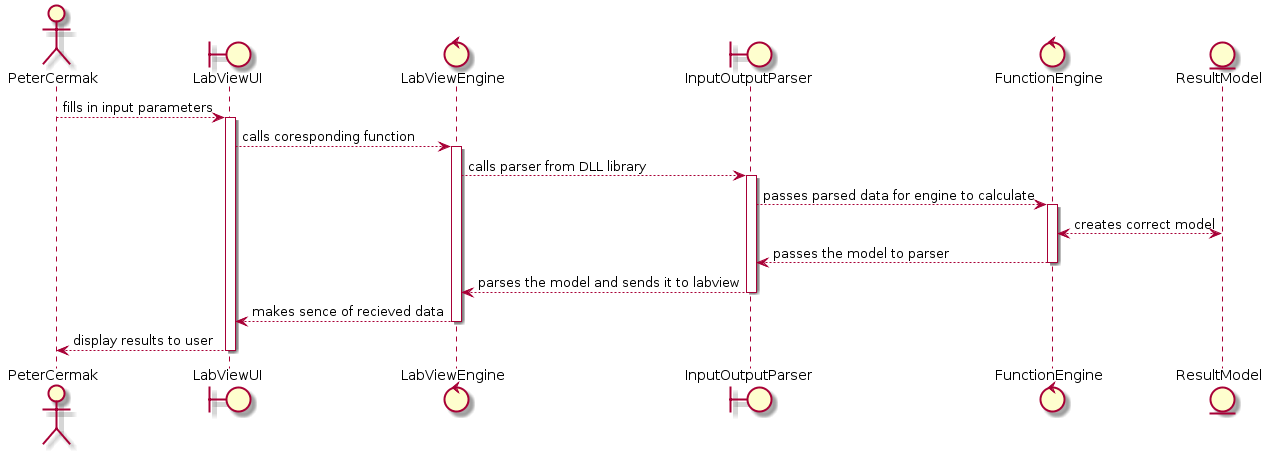

The diagram above was rendered by PlantUML. Its source (embedded in the PNG):
@startuml
actor PeterCermak as PC
boundary LabViewUI as LUI
control LabViewEngine as LVE
boundary InputOutputParser as IOP
control FunctionEngine as FE
entity ResultModel as RM

PC --> LUI: fills in input parameters
activate LUI
LUI --> LVE: calls coresponding function
activate LVE
LVE --> IOP: calls parser from DLL library
activate IOP
IOP --> FE: passes parsed data for engine to calculate
activate FE
FE <--> RM: creates correct model

IOP <-- FE: passes the model to parser
deactivate FE

LVE <-- IOP: parses the model and sends it to labview
deactivate IOP

LUI <-- LVE: makes sence of recieved data
deactivate LVE

PC <-- LUI: display results to user
deactivate LUI
@enduml